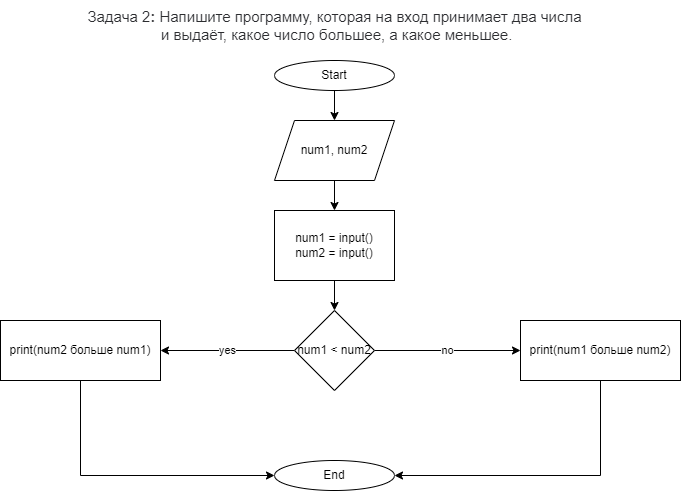

The diagram above was exported from draw.io. Its source (the exported page's mxGraphModel, read from the mxfile embedded in the PNG):
<mxGraphModel dx="782" dy="1064" grid="1" gridSize="10" guides="1" tooltips="1" connect="1" arrows="1" fold="1" page="1" pageScale="1" pageWidth="827" pageHeight="1169" math="0" shadow="0">
  <root>
    <mxCell id="0" />
    <mxCell id="1" parent="0" />
    <mxCell id="dC3YbOTc8afSy5DHaDqy-4" style="edgeStyle=orthogonalEdgeStyle;rounded=0;orthogonalLoop=1;jettySize=auto;html=1;entryX=0.5;entryY=0;entryDx=0;entryDy=0;" edge="1" parent="1" source="dC3YbOTc8afSy5DHaDqy-1" target="dC3YbOTc8afSy5DHaDqy-3">
      <mxGeometry relative="1" as="geometry" />
    </mxCell>
    <mxCell id="dC3YbOTc8afSy5DHaDqy-1" value="Start" style="ellipse;whiteSpace=wrap;html=1;" vertex="1" parent="1">
      <mxGeometry x="354" y="80" width="120" height="30" as="geometry" />
    </mxCell>
    <mxCell id="dC3YbOTc8afSy5DHaDqy-2" value="&lt;span style=&quot;box-sizing: border-box; color: rgb(44, 45, 48); font-family: Roboto, &amp;quot;San Francisco&amp;quot;, &amp;quot;Helvetica Neue&amp;quot;, Helvetica, Arial; font-size: 15px; text-align: start; background-color: rgb(255, 255, 255);&quot;&gt;Задача 2&lt;/span&gt;&lt;span style=&quot;box-sizing: border-box; font-weight: 700; color: rgb(44, 45, 48); font-family: Roboto, &amp;quot;San Francisco&amp;quot;, &amp;quot;Helvetica Neue&amp;quot;, Helvetica, Arial; font-size: 15px; text-align: start; background-color: rgb(255, 255, 255);&quot;&gt;:&lt;/span&gt;&lt;span style=&quot;color: rgb(44, 45, 48); font-family: Roboto, &amp;quot;San Francisco&amp;quot;, &amp;quot;Helvetica Neue&amp;quot;, Helvetica, Arial; font-size: 15px; text-align: start; background-color: rgb(255, 255, 255);&quot;&gt;&amp;nbsp;Напишите программу, которая на вход принимает два числа&lt;br&gt;&amp;nbsp;и выдаёт, какое число большее, а какое меньшее.&lt;/span&gt;" style="text;html=1;align=center;verticalAlign=middle;resizable=0;points=[];autosize=1;strokeColor=none;fillColor=none;" vertex="1" parent="1">
      <mxGeometry x="154" y="20" width="520" height="50" as="geometry" />
    </mxCell>
    <mxCell id="dC3YbOTc8afSy5DHaDqy-6" style="edgeStyle=orthogonalEdgeStyle;rounded=0;orthogonalLoop=1;jettySize=auto;html=1;" edge="1" parent="1" source="dC3YbOTc8afSy5DHaDqy-3" target="dC3YbOTc8afSy5DHaDqy-5">
      <mxGeometry relative="1" as="geometry" />
    </mxCell>
    <mxCell id="dC3YbOTc8afSy5DHaDqy-3" value="num1, num2" style="shape=parallelogram;perimeter=parallelogramPerimeter;whiteSpace=wrap;html=1;fixedSize=1;" vertex="1" parent="1">
      <mxGeometry x="354" y="140" width="120" height="60" as="geometry" />
    </mxCell>
    <mxCell id="dC3YbOTc8afSy5DHaDqy-8" style="edgeStyle=orthogonalEdgeStyle;rounded=0;orthogonalLoop=1;jettySize=auto;html=1;exitX=0.5;exitY=1;exitDx=0;exitDy=0;entryX=0.5;entryY=0;entryDx=0;entryDy=0;" edge="1" parent="1" source="dC3YbOTc8afSy5DHaDqy-5" target="dC3YbOTc8afSy5DHaDqy-7">
      <mxGeometry relative="1" as="geometry" />
    </mxCell>
    <mxCell id="dC3YbOTc8afSy5DHaDqy-5" value="num1 = input()&lt;br&gt;num2 = input()" style="rounded=0;whiteSpace=wrap;html=1;" vertex="1" parent="1">
      <mxGeometry x="354" y="230" width="120" height="70" as="geometry" />
    </mxCell>
    <mxCell id="dC3YbOTc8afSy5DHaDqy-9" value="yes" style="edgeStyle=orthogonalEdgeStyle;rounded=0;orthogonalLoop=1;jettySize=auto;html=1;exitX=0;exitY=0.5;exitDx=0;exitDy=0;" edge="1" parent="1" source="dC3YbOTc8afSy5DHaDqy-7">
      <mxGeometry relative="1" as="geometry">
        <mxPoint x="240" y="370" as="targetPoint" />
      </mxGeometry>
    </mxCell>
    <mxCell id="dC3YbOTc8afSy5DHaDqy-15" value="no" style="edgeStyle=orthogonalEdgeStyle;rounded=0;orthogonalLoop=1;jettySize=auto;html=1;exitX=1;exitY=0.5;exitDx=0;exitDy=0;" edge="1" parent="1" source="dC3YbOTc8afSy5DHaDqy-7">
      <mxGeometry relative="1" as="geometry">
        <mxPoint x="600" y="370" as="targetPoint" />
      </mxGeometry>
    </mxCell>
    <mxCell id="dC3YbOTc8afSy5DHaDqy-7" value="num1 &amp;lt; num2" style="rhombus;whiteSpace=wrap;html=1;" vertex="1" parent="1">
      <mxGeometry x="374" y="330" width="80" height="80" as="geometry" />
    </mxCell>
    <mxCell id="dC3YbOTc8afSy5DHaDqy-22" style="edgeStyle=orthogonalEdgeStyle;rounded=0;orthogonalLoop=1;jettySize=auto;html=1;exitX=0.5;exitY=1;exitDx=0;exitDy=0;entryX=0;entryY=0.5;entryDx=0;entryDy=0;" edge="1" parent="1" source="dC3YbOTc8afSy5DHaDqy-10" target="dC3YbOTc8afSy5DHaDqy-20">
      <mxGeometry relative="1" as="geometry" />
    </mxCell>
    <mxCell id="dC3YbOTc8afSy5DHaDqy-10" value="print(num2 больше num1)" style="rounded=0;whiteSpace=wrap;html=1;" vertex="1" parent="1">
      <mxGeometry x="80" y="340" width="160" height="60" as="geometry" />
    </mxCell>
    <mxCell id="dC3YbOTc8afSy5DHaDqy-21" style="edgeStyle=orthogonalEdgeStyle;rounded=0;orthogonalLoop=1;jettySize=auto;html=1;entryX=1;entryY=0.5;entryDx=0;entryDy=0;" edge="1" parent="1" source="dC3YbOTc8afSy5DHaDqy-12" target="dC3YbOTc8afSy5DHaDqy-20">
      <mxGeometry relative="1" as="geometry">
        <Array as="points">
          <mxPoint x="680" y="495" />
        </Array>
      </mxGeometry>
    </mxCell>
    <mxCell id="dC3YbOTc8afSy5DHaDqy-12" value="print(num1 больше num2)" style="rounded=0;whiteSpace=wrap;html=1;" vertex="1" parent="1">
      <mxGeometry x="600" y="340" width="160" height="60" as="geometry" />
    </mxCell>
    <mxCell id="dC3YbOTc8afSy5DHaDqy-20" value="End" style="ellipse;whiteSpace=wrap;html=1;" vertex="1" parent="1">
      <mxGeometry x="354" y="480" width="120" height="30" as="geometry" />
    </mxCell>
  </root>
</mxGraphModel>